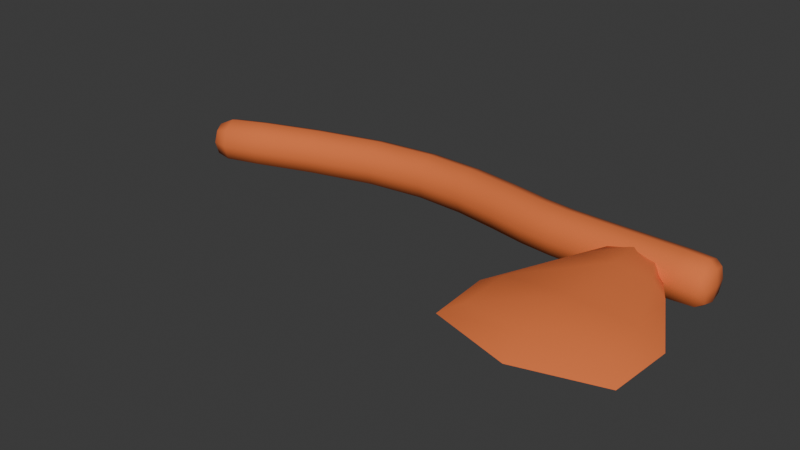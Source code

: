 # Source: wooden_axe.blend  (saved by Blender 5.1.29; exported with 4.5.12 LTS)
import bpy
from mathutils import Matrix  # noqa: F401  (used for matrix-valued properties, if any)

bpy.ops.wm.read_factory_settings(use_empty=True)
scene = bpy.context.scene
scene.name = 'Scene'

# ---- collections
col_collection = bpy.data.collections.new('Collection'); scene.collection.children.link(col_collection)

# ---- materials (node trees are filled in below, after node groups)
mat_material = bpy.data.materials.new('Material')
mat_material.alpha_threshold = 0.0
mat_material.use_backface_culling_lightprobe_volume = False
mat_material.use_transparent_shadow = False
mat_material.roughness = 0.5
mat_material.line_color = (0.0, 0.0, 0.0, 1.0)

# ---- node groups
ng_smooth_by_angle = bpy.data.node_groups.new('Smooth by Angle', 'GeometryNodeTree')
_s = ng_smooth_by_angle.interface.new_socket(name='Mesh', in_out='OUTPUT', socket_type='NodeSocketGeometry')
_s = ng_smooth_by_angle.interface.new_socket(name='Mesh', in_out='INPUT', socket_type='NodeSocketGeometry')
_s = ng_smooth_by_angle.interface.new_socket(name='Angle', in_out='INPUT', socket_type='NodeSocketFloat')
_s.subtype = 'ANGLE'
_s.default_value = 0.5236
_s.min_value = 0.0
_s.max_value = 3.142
_s.description = 'Maximum face angle for smooth edges'
_s = ng_smooth_by_angle.interface.new_socket(name='Ignore Sharpness', in_out='INPUT', socket_type='NodeSocketBool')
_s.force_non_field = True
ng_smooth_by_angle.is_modifier = True
_N = ng_smooth_by_angle.nodes; _L = ng_smooth_by_angle.links
n0 = _N.new('GeometryNodeSetShadeSmooth'); n0.name = 'Set Shade Smooth'; n0.location = (120, -80)
n0.domain = 'EDGE'
n1 = _N.new('GeometryNodeSetShadeSmooth'); n1.name = 'Set Shade Smooth.001'; n1.location = (300, -80)
n2 = _N.new('NodeGroupOutput'); n2.name = 'Group Output'; n2.location = (480, -80)
n3 = _N.new('GeometryNodeInputMeshEdgeAngle'); n3.name = 'Edge Angle'; n3.location = (-440, -240)
n4 = _N.new('NodeGroupInput'); n4.name = 'Group Input'; n4.location = (-80, -80)
n5 = _N.new('GeometryNodeInputEdgeSmooth'); n5.name = 'Is Edge Smooth'; n5.location = (-260, -120)
n6 = _N.new('GeometryNodeInputShadeSmooth'); n6.name = 'Is Shade Smooth'; n6.location = (-440, -397)
n7 = _N.new('FunctionNodeCompare'); n7.name = 'Compare'; n7.location = (-260, -260)
n7.operation = 'LESS_EQUAL'
n7.inputs[6].default_value = (0.0, 0.0, 0.0, 0.0)
n7.inputs[7].default_value = (0.0, 0.0, 0.0, 0.0)
n8 = _N.new('FunctionNodeBooleanMath'); n8.name = 'Boolean Math.001'; n8.location = (-80, -260)
n9 = _N.new('NodeGroupInput'); n9.name = 'Group Input.001'; n9.location = (-440, -329)
n10 = _N.new('NodeGroupInput'); n10.name = 'Group Input.002'; n10.location = (-259, -189)
n11 = _N.new('FunctionNodeBooleanMath'); n11.name = 'Boolean Math'; n11.location = (-80, -149)
n11.operation = 'OR'
n12 = _N.new('FunctionNodeBooleanMath'); n12.name = 'Boolean Math.002'; n12.location = (-260, -380)
n12.operation = 'OR'
n13 = _N.new('NodeGroupInput'); n13.name = 'Group Input.003'; n13.location = (-440, -460)
_L.new(n3.outputs[0], n7.inputs[0])
_L.new(n1.outputs[0], n2.inputs[0])
_L.new(n9.outputs[1], n7.inputs[1])
_L.new(n7.outputs[0], n8.inputs[0])
_L.new(n4.outputs[0], n0.inputs[0])
_L.new(n0.outputs[0], n1.inputs[0])
_L.new(n8.outputs[0], n0.inputs[2])
_L.new(n10.outputs[2], n11.inputs[1])
_L.new(n5.outputs[0], n11.inputs[0])
_L.new(n11.outputs[0], n0.inputs[1])
_L.new(n13.outputs[2], n12.inputs[1])
_L.new(n6.outputs[0], n12.inputs[0])
_L.new(n12.outputs[0], n8.inputs[1])
n2.is_active_output = True

# ---- material node trees
mat_material.use_nodes = True; mat_material.node_tree.nodes.clear()
_N = mat_material.node_tree.nodes; _L = mat_material.node_tree.links
n0 = _N.new('ShaderNodeOutputMaterial'); n0.name = 'Material Output'; n0.location = (300, 300)
n1 = _N.new('ShaderNodeBsdfPrincipled'); n1.name = 'Principled BSDF'; n1.location = (10, 300)
n1.inputs[0].default_value = (0.8003, 0.1783, 0.04639, 1.0)
n1.inputs[2].default_value = 1.0
n1.inputs[3].default_value = 1.45
_L.new(n1.outputs[0], n0.inputs[0])
n0.is_active_output = True

# ---- world
world_world = bpy.data.worlds.new('World'); scene.world = world_world
world_world.use_nodes = True; world_world.node_tree.nodes.clear()
_N = world_world.node_tree.nodes; _L = world_world.node_tree.links
n0 = _N.new('ShaderNodeOutputWorld'); n0.name = 'World Output'; n0.location = (300, 300)
n1 = _N.new('ShaderNodeBackground'); n1.name = 'Background'; n1.location = (10, 300)
n1.inputs[0].default_value = (0.05088, 0.05088, 0.05088, 1.0)
_L.new(n1.outputs[0], n0.inputs[0])
n0.is_active_output = True
world_world.color = (0.05088, 0.05088, 0.05088)
world_world.sun_shadow_jitter_overblur = 0.0

# ---- meshes
me_cube = bpy.data.meshes.new('Cube')
me_cube.from_pydata([(1.0, 1.0, 1.0), (1.0, 0.9721, -0.7656), (1.0, -1.0, 1.0), (1.0, -0.9721, -1.234), (-1.0, 1.0, 1.0), (-1.0, 0.9721, -0.7656), (-1.0, -1.0, 1.0), (-1.0, -0.9721, -1.234), (1.0, 1.824, -4.419), (1.0, -0.1761, -4.414), (-1.0, 1.824, -4.419), (-1.0, -0.1761, -4.414), (1.0, 1.753, -9.091), (1.0, -0.1272, -8.409), (-1.0, 1.753, -9.091), (-1.0, -0.1272, -8.409), (1.0, -0.9211, -16.46), (1.0, -2.801, -15.77), (-1.0, -0.9211, -16.46), (-1.0, -2.801, -15.77), (1.0, -2.327, -14.47), (1.0, -0.4469, -15.15), (-1.0, -0.4469, -15.15), (-1.0, -2.327, -14.47), (1.0, 1.0, 6.0), (1.0, -1.0, 6.0), (-1.0, 1.0, 6.0), (-1.0, -1.0, 6.0), (-1.0, 1.0, 5.25), (1.0, 1.0, 5.25), (1.0, -1.0, 5.25), (-1.0, -1.0, 5.25), (-1.0, -8.745, -3.667), (-1.0, -8.745, 9.917), (-1.0, 0.0, 2.125), (-1.0, 0.0, 4.125), (1.0, -8.745, -3.667), (1.0, -8.745, 9.917), (1.0, 0.0, 2.125), (1.0, 0.0, 4.125), (-0.6375, -0.5257, 1.95), (-0.6375, -0.5257, 4.3), (0.6375, -0.5257, 1.95), (0.6375, -0.5257, 4.3)], [], [(29, 28, 26, 24), (3, 2, 6, 7), (7, 6, 4, 5), (5, 1, 8, 10), (1, 0, 2, 3), (5, 4, 0, 1), (9, 11, 15, 13), (3, 7, 11, 9), (7, 5, 10, 11), (1, 3, 9, 8), (21, 20, 17, 16), (11, 10, 14, 15), (8, 9, 13, 12), (10, 8, 12, 14), (18, 16, 17, 19), (22, 21, 16, 18), (20, 23, 19, 17), (23, 22, 18, 19), (15, 14, 22, 23), (13, 15, 23, 20), (14, 12, 21, 22), (12, 13, 20, 21), (24, 26, 27, 25), (31, 30, 25, 27), (28, 31, 27, 26), (30, 29, 24, 25), (2, 0, 29, 30), (4, 6, 31, 28), (6, 2, 30, 31), (0, 4, 28, 29), (40, 41, 35, 34), (34, 35, 39, 38), (42, 43, 37, 36), (36, 37, 33, 32), (40, 42, 36, 32), (43, 41, 33, 37), (39, 35, 41, 43), (34, 38, 42, 40), (38, 39, 43, 42), (32, 33, 41, 40)])
me_cube.polygons.foreach_set('use_smooth', [True] * 40)
_uv = me_cube.uv_layers.new(name='UVMap')
_uv.uv.foreach_set('vector', [0.625, 0.5, 0.625, 0.25, 0.625, 0.25, 0.625, 0.5, 0.375, 0.75, 0.625, 0.75, 0.625, 1.0, 0.375, 1.0, 0.375, 0.0, 0.625, 0.0, 0.625, 0.25, 0.375, 0.25, 0.375, 0.25, 0.375, 0.5, 0.375, 0.5, 0.375, 0.25, 0.375, 0.5, 0.625, 0.5, 0.625, 0.75, 0.375, 0.75, 0.375, 0.25, 0.625, 0.25, 0.625, 0.5, 0.375, 0.5, 0.375, 0.75, 0.375, 1.0, 0.375, 1.0, 0.375, 0.75, 0.375, 0.75, 0.375, 1.0, 0.375, 1.0, 0.375, 0.75, 0.375, 0.0, 0.375, 0.25, 0.375, 0.25, 0.375, 0.0, 0.375, 0.5, 0.375, 0.75, 0.375, 0.75, 0.375, 0.5, 0.375, 0.5, 0.375, 0.75, 0.375, 0.75, 0.375, 0.5, 0.375, 0.0, 0.375, 0.25, 0.375, 0.25, 0.375, 0.0, 0.375, 0.5, 0.375, 0.75, 0.375, 0.75, 0.375, 0.5, 0.375, 0.25, 0.375, 0.5, 0.375, 0.5, 0.375, 0.25, 0.125, 0.5, 0.375, 0.5, 0.375, 0.75, 0.125, 0.75, 0.375, 0.25, 0.375, 0.5, 0.375, 0.5, 0.375, 0.25, 0.375, 0.75, 0.375, 1.0, 0.375, 1.0, 0.375, 0.75, 0.375, 0.0, 0.375, 0.25, 0.375, 0.25, 0.375, 0.0, 0.375, 0.0, 0.375, 0.25, 0.375, 0.25, 0.375, 0.0, 0.375, 0.75, 0.375, 1.0, 0.375, 1.0, 0.375, 0.75, 0.375, 0.25, 0.375, 0.5, 0.375, 0.5, 0.375, 0.25, 0.375, 0.5, 0.375, 0.75, 0.375, 0.75, 0.375, 0.5, 0.625, 0.5, 0.875, 0.5, 0.875, 0.75, 0.625, 0.75, 0.625, 1.0, 0.625, 0.75, 0.625, 0.75, 0.625, 1.0, 0.625, 0.25, 0.625, 0.0, 0.625, 0.0, 0.625, 0.25, 0.625, 0.75, 0.625, 0.5, 0.625, 0.5, 0.625, 0.75, 0.625, 0.75, 0.625, 0.5, 0.625, 0.5, 0.625, 0.75, 0.625, 0.25, 0.625, 0.0, 0.625, 0.0, 0.625, 0.25, 0.625, 1.0, 0.625, 0.75, 0.625, 0.75, 0.625, 1.0, 0.625, 0.5, 0.625, 0.25, 0.625, 0.25, 0.625, 0.5, 0.375, 0.235, 0.625, 0.235, 0.625, 0.25, 0.375, 0.25, 0.375, 0.25, 0.625, 0.25, 0.625, 0.5, 0.375, 0.5, 0.375, 0.515, 0.625, 0.515, 0.625, 0.75, 0.375, 0.75, 0.375, 0.75, 0.625, 0.75, 0.625, 1.0, 0.375, 1.0, 0.125, 0.515, 0.375, 0.515, 0.375, 0.75, 0.125, 0.75, 0.625, 0.515, 0.875, 0.515, 0.875, 0.75, 0.625, 0.75, 0.625, 0.5, 0.875, 0.5, 0.875, 0.515, 0.625, 0.515, 0.125, 0.5, 0.375, 0.5, 0.375, 0.515, 0.125, 0.515, 0.375, 0.5, 0.625, 0.5, 0.625, 0.515, 0.375, 0.515, 0.375, 0.0, 0.625, 0.0, 0.625, 0.235, 0.375, 0.235])
me_cube.materials.append(mat_material)
me_cube.use_mirror_vertex_groups = False
me_cube.update()

# ---- objects
ob_choppy = bpy.data.objects.new('Choppy', me_cube)

# ---- transforms, parenting, visibility, modifiers, constraints
ob_choppy.location = (0.2695, 0.0, 0.05066)
ob_choppy.rotation_euler = (-0.0, 1.571, 0.0)
ob_choppy.scale = (0.05571, 0.05571, 0.05571)
ob_choppy.lock_rotations_4d = False
ob_choppy.empty_display_type = 'ARROWS'
ob_choppy.lineart.crease_threshold = 0.0
_m = ob_choppy.modifiers.new('Subdivision', 'SUBSURF')
_m.render_levels = 1
_m = ob_choppy.modifiers.new('Smooth by Angle', 'NODES')
_m.node_group = ng_smooth_by_angle
_gi = [s.identifier for s in ng_smooth_by_angle.interface.items_tree if s.item_type == 'SOCKET' and s.in_out == 'INPUT']
_m[_gi[1]] = 0.9303  # Angle
_m.use_pin_to_last = True
_m.show_group_selector = False

# ---- collection membership
col_collection.objects.link(ob_choppy)

# ---- scene / render settings (as saved in the file)
scene.frame_start = 1; scene.frame_end = 250; scene.frame_set(1)
scene.render.engine = 'BLENDER_EEVEE_NEXT'
scene.render.bake_bias = 0.0
scene.render.bake_samples = 0
bpy.context.view_layer.update()

# ---- added for rendering (the .blend has no active camera and no usable light): camera, sun
cam_auto = bpy.data.cameras.new('AutoCamera')
cam_auto.lens = 50.0
cam_auto.sensor_width = 36.0
cam_auto.clip_end = 1000.0
ob_auto_camera = bpy.data.objects.new('AutoCamera', cam_auto)
scene.collection.objects.link(ob_auto_camera)
ob_auto_camera.location = (1.2724, -1.70311, 1.06645)
ob_auto_camera.rotation_euler = (1.09748, -7.21219e-08, 0.694738)
scene.camera = ob_auto_camera
light_auto_sun = bpy.data.lights.new('AutoSun', 'SUN')
light_auto_sun.energy = 3.0
light_auto_sun.angle = 0.0523599
ob_auto_sun = bpy.data.objects.new('AutoSun', light_auto_sun)
scene.collection.objects.link(ob_auto_sun)
ob_auto_sun.rotation_euler = (0.872665, 0.174533, 0.523599)
bpy.context.view_layer.update()
